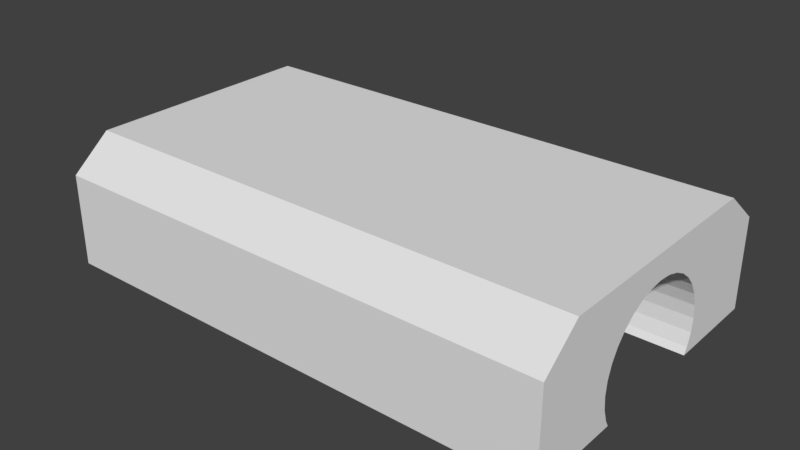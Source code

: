# Source: Tunnel.blend  (saved by Blender 2.78.0; exported with 4.5.12 LTS)
import bpy
from mathutils import Matrix  # noqa: F401  (used for matrix-valued properties, if any)

bpy.ops.wm.read_factory_settings(use_empty=True)
scene = bpy.context.scene
scene.name = 'Scene'

# ---- collections
col_collection_1 = bpy.data.collections.new('Collection 1'); scene.collection.children.link(col_collection_1)

# ---- materials (node trees are filled in below, after node groups)
mat_stone = bpy.data.materials.new('Stone')
mat_stone.alpha_threshold = 0.0
mat_stone.use_transparent_shadow = False
mat_stone.roughness = 0.5

# ---- material node trees

# ---- world
world_world = bpy.data.worlds.new('World'); scene.world = world_world
world_world.color = (0.05088, 0.05088, 0.05088)
world_world.use_sun_shadow = False
world_world.sun_shadow_jitter_overblur = 0.0
world_world.cycles.sampling_method = 'MANUAL'

# ---- meshes
me_cube = bpy.data.meshes.new('Cube')
me_cube.from_pydata([(-8.02, -4.987, -1.954), (-8.02, -4.987, 0.9435), (-8.02, 4.987, -1.954), (-8.02, 4.987, 0.9119), (8.02, -4.987, -1.954), (8.02, -4.987, 0.9435), (8.02, 4.987, -1.954), (8.02, 4.987, 0.9119), (-8.02, 2.221, -0.9475), (8.02, 2.221, -0.9475), (8.02, 2.179, -0.5358), (-8.02, 2.179, -0.5358), (-8.02, 2.154, -0.459), (8.02, 2.154, -0.459), (-8.02, 2.052, -0.1398), (8.02, 2.052, -0.1398), (-8.02, -0.8501, 1.002), (8.02, -0.8501, 1.002), (8.02, -1.234, 0.8074), (-8.02, -1.234, 0.8074), (-8.02, -0.4334, 1.123), (8.02, -0.4334, 1.123), (8.02, -1.571, 0.5449), (-8.02, -1.571, 0.5449), (-8.02, -2.154, -0.459), (8.02, -2.154, -0.459), (8.02, -2.179, -0.5358), (-8.02, -2.179, -0.5358), (8.02, -2.221, -0.9475), (-8.02, -2.221, -0.9475), (8.02, -2.052, -0.1398), (-8.02, -2.052, -0.1398), (-8.02, 1.94, -1.954), (8.02, -2.179, -1.359), (-8.02, -2.179, -1.359), (8.02, 1.571, 0.5449), (-8.02, 1.571, 0.5449), (8.02, 1.847, 0.2251), (-8.02, 1.847, 0.2251), (8.02, 1.234, 0.8074), (-8.02, 1.234, 0.8074), (-8.02, 2.145e-06, 1.163), (8.02, 2.145e-06, 1.163), (-8.02, -1.847, 0.2251), (8.02, -1.847, 0.2251), (-8.02, 0.4334, 1.123), (8.02, 0.4334, 1.123), (8.02, -1.94, -1.954), (-8.02, -1.94, -1.954), (8.02, -2.052, -1.755), (-8.02, -2.052, -1.755), (8.02, 0.8501, 1.002), (-8.02, 0.8501, 1.002), (8.02, 1.94, -1.954), (-8.02, 2.052, -1.755), (8.02, 2.052, -1.755), (-8.02, 2.179, -1.359), (8.02, 2.179, -1.359), (-8.02, 0.0, 1.954), (8.02, 0.0, 1.954), (-8.02, 3.694, 1.954), (8.02, 3.694, 1.954), (8.02, -3.757, 1.954), (-8.02, -3.757, 1.954)], [], [(0, 1, 63, 58, 60, 3, 2, 12, 14, 38, 36, 40, 52, 45, 41, 20, 16, 19, 23, 43, 31, 24), (2, 3, 7, 6), (6, 13, 10, 9, 57, 55, 53), (4, 5, 1, 0), (2, 6, 53, 32), (7, 3, 60, 61), (4, 25, 30, 44, 22, 18, 17, 21, 42, 46, 51, 39, 35, 37, 15, 13, 6, 7, 61, 59, 62, 5), (55, 54, 32, 53), (19, 18, 22, 23), (38, 37, 35, 36), (45, 46, 42, 41), (31, 30, 25, 26, 27, 24), (47, 49, 33, 28, 26, 25, 4), (52, 51, 46, 45), (36, 35, 39, 40), (14, 15, 37, 38), (29, 28, 33, 34), (34, 33, 49, 50), (48, 47, 4, 0), (20, 21, 17, 16), (23, 22, 44, 43), (43, 44, 30, 31), (56, 57, 9, 8), (16, 17, 18, 19), (8, 9, 10, 11), (24, 27, 29, 34, 50, 48, 0), (32, 54, 56, 8, 11, 12, 2), (27, 26, 28, 29), (40, 39, 51, 52), (54, 55, 57, 56), (50, 49, 47, 48), (11, 10, 13, 15, 14, 12), (41, 42, 21, 20), (59, 58, 63, 62), (61, 60, 58, 59), (62, 63, 1, 5)])
me_cube.materials.append(mat_stone)
me_cube.use_remesh_preserve_volume = False
me_cube.use_remesh_preserve_attributes = False
me_cube.use_mirror_vertex_groups = False
me_cube.update()

# ---- objects
ob_cube = bpy.data.objects.new('Cube', me_cube)

# ---- transforms, parenting, visibility, modifiers, constraints
ob_cube.location = (0.0, 0.0, -0.8686)
ob_cube.lineart.crease_threshold = 0.0

# ---- collection membership
col_collection_1.objects.link(ob_cube)

# ---- scene / render settings (as saved in the file)
scene.frame_start = 1; scene.frame_end = 250; scene.frame_set(0)
scene.render.engine = 'BLENDER_EEVEE_NEXT'
scene.render.resolution_percentage = 50
scene.render.dither_intensity = 0.0
scene.cycles.use_denoising = False
scene.cycles.samples = 128
scene.cycles.sampling_pattern = 'TABULATED_SOBOL'
scene.cycles.light_sampling_threshold = 0.0
scene.cycles.use_adaptive_sampling = False
scene.cycles.use_light_tree = False
scene.cycles.blur_glossy = 0.0
scene.cycles.sample_clamp_indirect = 0.0
scene.view_settings.view_transform = 'Standard'
bpy.context.view_layer.update()

# ---- added for rendering (the .blend has no active camera and no usable light): camera, sun
cam_auto = bpy.data.cameras.new('AutoCamera')
cam_auto.lens = 50.0
cam_auto.sensor_width = 36.0
cam_auto.clip_end = 1000.0
ob_auto_camera = bpy.data.objects.new('AutoCamera', cam_auto)
scene.collection.objects.link(ob_auto_camera)
ob_auto_camera.location = (17.8463, -21.4156, 13.4085)
ob_auto_camera.rotation_euler = (1.09748, -7.21219e-08, 0.694738)
scene.camera = ob_auto_camera
light_auto_sun = bpy.data.lights.new('AutoSun', 'SUN')
light_auto_sun.energy = 3.0
light_auto_sun.angle = 0.0523599
ob_auto_sun = bpy.data.objects.new('AutoSun', light_auto_sun)
scene.collection.objects.link(ob_auto_sun)
ob_auto_sun.rotation_euler = (0.872665, 0.174533, 0.523599)
bpy.context.view_layer.update()
